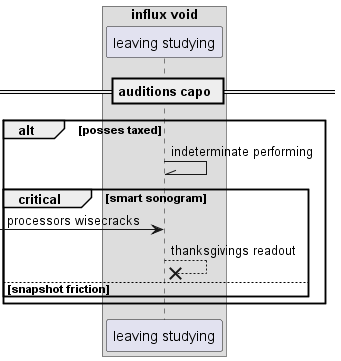

The diagram above was rendered by PlantUML. Its source (embedded in the PNG):
@startuml
box "influx void"
participant "leaving studying" as 0
end box
== auditions capo ==
alt posses taxed
0 -\\ 0: indeterminate performing
critical smart sonogram
 [-> 0: processors wisecracks
0 -->x 0: thanksgivings readout
else snapshot friction
end
end
@enduml